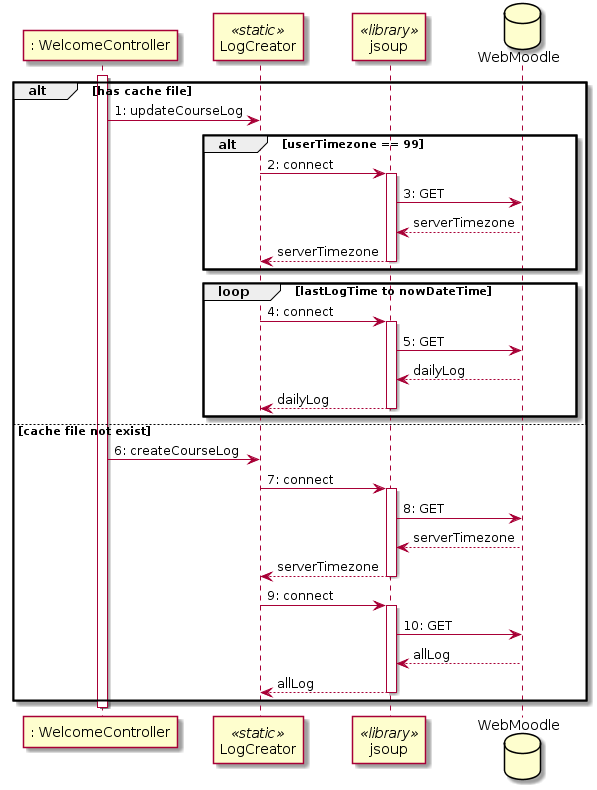

The diagram above was rendered by PlantUML. Its source (embedded in the PNG):
@startuml
participant ": WelcomeController" as WelcomeController
participant LogCreator <<static>>
participant jsoup <<library>>

database WebMoodle



activate WelcomeController
alt has cache file
WelcomeController -> LogCreator : 1: updateCourseLog
alt userTimezone == 99
LogCreator -> jsoup : 2: connect
activate jsoup
jsoup -> WebMoodle : 3: GET
jsoup <-- WebMoodle : serverTimezone
LogCreator <-- jsoup : serverTimezone
deactivate jsoup
end
loop lastLogTime to nowDateTime
LogCreator -> jsoup: 4: connect
activate jsoup 
jsoup -> WebMoodle : 5: GET
jsoup <-- WebMoodle: dailyLog
LogCreator <-- jsoup : dailyLog
deactivate jsoup
end

else cache file not exist

WelcomeController -> LogCreator : 6: createCourseLog
LogCreator -> jsoup : 7: connect
activate jsoup
jsoup -> WebMoodle : 8: GET
jsoup <-- WebMoodle : serverTimezone
LogCreator <-- jsoup : serverTimezone
deactivate jsoup

LogCreator -> jsoup: 9: connect
activate jsoup 
jsoup -> WebMoodle : 10: GET
jsoup <-- WebMoodle: allLog
LogCreator <-- jsoup : allLog
deactivate jsoup

end
deactivate WelcomeController
@enduml